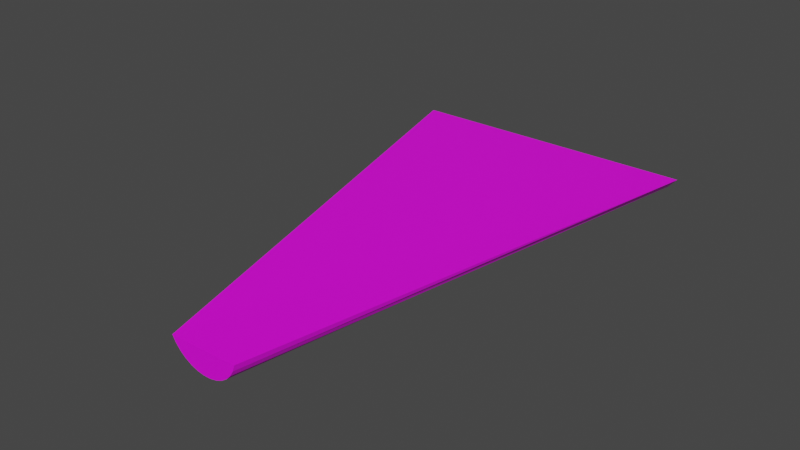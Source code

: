 # Source: HalfPipe3.blend  (saved by Blender 3.6.13; exported with 4.5.12 LTS)
import bpy
from mathutils import Matrix  # noqa: F401  (used for matrix-valued properties, if any)

bpy.ops.wm.read_factory_settings(use_empty=True)
scene = bpy.context.scene
scene.name = 'Scene'

# ---- collections
col_collection = bpy.data.collections.new('Collection'); scene.collection.children.link(col_collection)

# ---- images (referenced by path relative to the original .blend; pixels are not part of the script)
import os
ASSET_DIR = os.environ.get("B2B_ASSET_DIR", "")  # directory of the original .blend (textures are referenced by path, not embedded)
HERE = os.path.dirname(os.path.abspath(__file__))  # packed textures are extracted next to this script under _unpacked/

def load_image(name, relpath, width, height, colorspace="sRGB"):
    """Load a texture the original file referenced (path relative to the .blend, or extracted next to this script)."""
    p = next((c for c in (os.path.join(HERE, relpath), os.path.join(ASSET_DIR, relpath)) if relpath and os.path.exists(c)), "")
    if p:
        img = bpy.data.images.load(p, check_existing=True)
        img.name = name
    else:  # same state as the original file: an image datablock whose file is absent (Cycles renders it pink)
        img = bpy.data.images.new(name, width, height)
        img.source = "FILE"
        img.filepath = "//" + (relpath or name)
    img.colorspace_settings.name = colorspace
    return img
img_cylinder_base_color = load_image('Cylinder Base Color', 'HalfPipe3.png', 1024, 1024, 'sRGB')

# ---- materials (node trees are filled in below, after node groups)
mat_material_001 = bpy.data.materials.new('Material.001')
mat_material_001.use_transparent_shadow = False

# ---- material node trees
mat_material_001.use_nodes = True; mat_material_001.node_tree.nodes.clear()
_N = mat_material_001.node_tree.nodes; _L = mat_material_001.node_tree.links
n0 = _N.new('ShaderNodeBsdfPrincipled'); n0.name = 'Principled BSDF'; n0.location = (10, 300)
n0.distribution = 'GGX'
n0.subsurface_method = 'RANDOM_WALK_SKIN'
n0.inputs[3].default_value = 1.45
n0.inputs[27].default_value = (0.0, 0.0, 0.0, 1.0)
n0.inputs[28].default_value = 1.0
n1 = _N.new('ShaderNodeOutputMaterial'); n1.name = 'Material Output'; n1.location = (300, 300)
n2 = _N.new('ShaderNodeTexImage'); n2.name = 'Image Texture'; n2.location = (-280, 280)
n2.image = img_cylinder_base_color
_L.new(n0.outputs[0], n1.inputs[0])
_L.new(n2.outputs[0], n0.inputs[0])
n1.is_active_output = True

# ---- world
world_world = bpy.data.worlds.new('World'); scene.world = world_world
world_world.use_nodes = True; world_world.node_tree.nodes.clear()
_N = world_world.node_tree.nodes; _L = world_world.node_tree.links
n0 = _N.new('ShaderNodeOutputWorld'); n0.name = 'World Output'; n0.location = (300, 300)
n1 = _N.new('ShaderNodeBackground'); n1.name = 'Background'; n1.location = (10, 300)
n1.inputs[0].default_value = (0.05088, 0.05088, 0.05088, 1.0)
_L.new(n1.outputs[0], n0.inputs[0])
n0.is_active_output = True
world_world.color = (0.05088, 0.05088, 0.05088)
world_world.use_sun_shadow = False
world_world.sun_shadow_jitter_overblur = 0.0

# ---- meshes
me_cylinder = bpy.data.meshes.new('Cylinder')
me_cylinder.from_pydata([(1.817, -3.583, -0.9989), (0.1951, -0.9808, 1.0), (1.432, -3.473, -0.9989), (0.0, -1.0, 1.0), (1.004, -3.216, -0.9989), (-0.1951, -0.9808, 1.0), (0.549, -2.821, -0.999), (-0.3827, -0.9239, 1.0), (0.08436, -2.304, -0.9992), (-0.5556, -0.8315, 1.0), (-0.3719, -1.685, -0.9994), (-0.7071, -0.7071, 1.0), (-0.8023, -0.9865, -0.9997), (-0.8315, -0.5556, 1.0), (-1.19, -0.2365, -0.9999), (-0.9239, -0.3827, 1.0), (-1.521, 0.5366, -1.0), (-0.9808, -0.1951, 1.0), (-1.781, 1.303, -1.001), (-1.0, 0.0, 1.0), (-1.962, 2.033, -1.001), (-0.9808, 0.1951, 1.0), (-2.055, 2.699, -1.001), (-0.9239, 0.3827, 1.0), (-2.058, 3.276, -1.001), (-0.8315, 0.5556, 1.0), (-1.97, 3.74, -1.002), (-0.7071, 0.7071, 1.0)], [], [(0, 1, 3, 2), (2, 3, 5, 4), (4, 5, 7, 6), (6, 7, 9, 8), (8, 9, 11, 10), (10, 11, 13, 12), (12, 13, 15, 14), (14, 15, 17, 16), (16, 17, 19, 18), (18, 19, 21, 20), (20, 21, 23, 22), (22, 23, 25, 24), (24, 25, 27, 26), (0, 26, 27, 1), (3, 1, 27, 25, 23, 21, 19, 17, 15, 13, 11, 9, 7, 5), (0, 2, 4, 6, 8, 10, 12, 14, 16, 18, 20, 22, 24, 26)])
_uv = me_cylinder.uv_layers.new(name='UVMap')
_uv.uv.foreach_set('vector', [0.4997, -5.35e-08, 0.4699, 0.3707, 0.4478, 0.3795, 0.4644, 0.03326, 0.5213, 2.605e-08, 0.7551, 0.3422, 0.7507, 0.3543, 0.5144, 0.05018, 0.5144, 0.05018, 0.7507, 0.3543, 0.747, 0.3701, 0.5086, 0.1169, 0.5086, 0.1169, 0.747, 0.3701, 0.744, 0.3891, 0.5041, 0.1975, 0.5041, 0.1975, 0.744, 0.3891, 0.742, 0.4106, 0.5011, 0.289, 0.5011, 0.289, 0.742, 0.4106, 0.741, 0.4336, 0.4997, 0.3878, 0.4997, 0.3878, 0.741, 0.4336, 0.741, 0.4573, 0.5, 0.4901, 0.5, 0.4901, 0.741, 0.4573, 0.742, 0.4809, 0.5019, 0.592, 0.5019, 0.592, 0.742, 0.4809, 0.744, 0.5033, 0.5054, 0.6896, 0.5054, 0.6896, 0.744, 0.5033, 0.747, 0.5238, 0.5104, 0.7792, 0.5104, 0.7792, 0.747, 0.5238, 0.7507, 0.5415, 0.5166, 0.8572, 0.5166, 0.8572, 0.7507, 0.5415, 0.7551, 0.5558, 0.5238, 0.9207, 0.4644, 0.9549, 0.4449, 0.5935, 0.4668, 0.6029, 0.4997, 1.0, 0.2445, -1.069e-08, 0.2452, 1.0, 1.19e-08, 0.6029, 0.0003263, 0.3708, 0.4478, 0.3795, 0.4699, 0.3707, 0.4668, 0.6029, 0.4449, 0.5935, 0.4254, 0.58, 0.4088, 0.5629, 0.3958, 0.543, 0.387, 0.5209, 0.3827, 0.4975, 0.383, 0.4737, 0.388, 0.4505, 0.3974, 0.4286, 0.4109, 0.4091, 0.4279, 0.3925, 0.2452, 3.107e-08, 0.2805, 0.03326, 0.3123, 0.08483, 0.3393, 0.1527, 0.3606, 0.2343, 0.3752, 0.3265, 0.3827, 0.4257, 0.3827, 0.5281, 0.3752, 0.6298, 0.3606, 0.7269, 0.3393, 0.8157, 0.3123, 0.8926, 0.2805, 0.9549, 0.2452, 1.0])
me_cylinder.materials.append(mat_material_001)
me_cylinder.update()

# ---- objects
ob_cylinder = bpy.data.objects.new('Cylinder', me_cylinder)

# ---- transforms, parenting, visibility, modifiers, constraints
ob_cylinder.location = (0.0, 0.0, 0.0)
ob_cylinder.rotation_euler = (1.586, -1.138, -0.01076)
ob_cylinder.scale = (2.526, 2.769, 17.87)

# ---- collection membership
col_collection.objects.link(ob_cylinder)

# ---- scene / render settings (as saved in the file)
scene.frame_start = 1; scene.frame_end = 250; scene.frame_set(1)
scene.render.engine = 'BLENDER_EEVEE_NEXT'
scene.cycles.sampling_pattern = 'TABULATED_SOBOL'
scene.view_settings.view_transform = 'Filmic'
bpy.context.view_layer.update()

# ---- added for rendering (the .blend has no active camera and no usable light): camera, sun
cam_auto = bpy.data.cameras.new('AutoCamera')
cam_auto.lens = 50.0
cam_auto.sensor_width = 36.0
cam_auto.clip_end = 1000.0
ob_auto_camera = bpy.data.objects.new('AutoCamera', cam_auto)
scene.collection.objects.link(ob_auto_camera)
ob_auto_camera.location = (42.1958, -51.0101, 33.8322)
ob_auto_camera.rotation_euler = (1.09748, -7.21219e-08, 0.694738)
scene.camera = ob_auto_camera
light_auto_sun = bpy.data.lights.new('AutoSun', 'SUN')
light_auto_sun.energy = 3.0
light_auto_sun.angle = 0.0523599
ob_auto_sun = bpy.data.objects.new('AutoSun', light_auto_sun)
scene.collection.objects.link(ob_auto_sun)
ob_auto_sun.rotation_euler = (0.872665, 0.174533, 0.523599)
bpy.context.view_layer.update()
